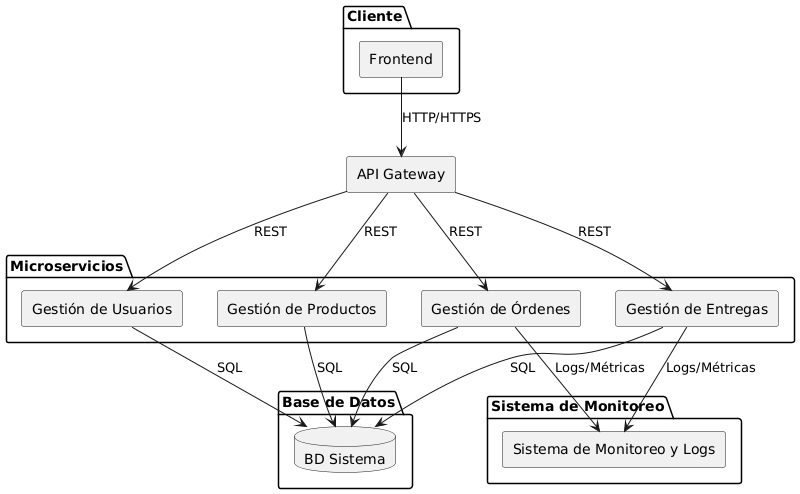

The diagram above was rendered by PlantUML. Its source (embedded in the PNG):
@startuml
skinparam componentStyle rectangle

package "Cliente" {
    [Frontend] 
}

[API Gateway]

package "Sistema de Monitoreo" {
    [Sistema de Monitoreo y Logs]
}

package "Base de Datos" {
    database "BD Sistema" as BD_General
}

package "Microservicios" {
    [Gestión de Usuarios]
    [Gestión de Productos]
    [Gestión de Órdenes]
    [Gestión de Entregas]
}

[Frontend] --> [API Gateway] : HTTP/HTTPS

[API Gateway] --> [Gestión de Usuarios] : REST
[API Gateway] --> [Gestión de Productos] : REST
[API Gateway] --> [Gestión de Órdenes] : REST
[API Gateway] --> [Gestión de Entregas] : REST

[Gestión de Usuarios] --> BD_General : SQL
[Gestión de Productos] --> BD_General : SQL
[Gestión de Órdenes] --> BD_General : SQL
[Gestión de Entregas] --> BD_General : SQL

[Gestión de Órdenes] --> [Sistema de Monitoreo y Logs] : Logs/Métricas
[Gestión de Entregas] --> [Sistema de Monitoreo y Logs] : Logs/Métricas
@enduml